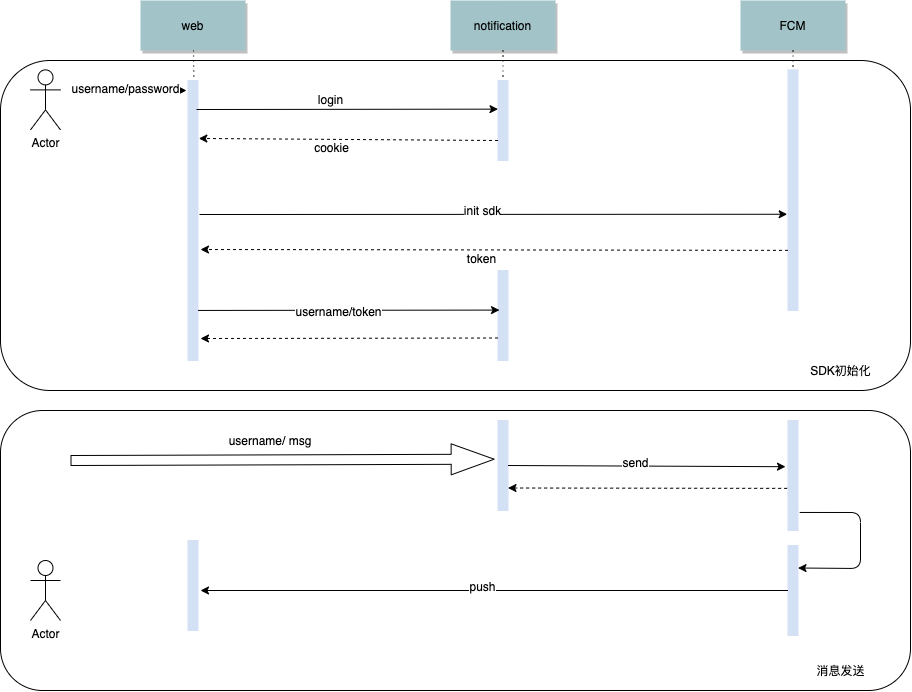

The diagram above was exported from draw.io. Its source (the exported page's mxGraphModel, read from the mxfile embedded in the PNG):
<mxGraphModel dx="1465" dy="588" grid="1" gridSize="10" guides="1" tooltips="1" connect="1" arrows="1" fold="1" page="0" pageScale="1.5" pageWidth="826" pageHeight="1169" background="none" math="0" shadow="0">
  <root>
    <mxCell id="0" />
    <mxCell id="1" parent="0" />
    <mxCell id="Cc6_lCBKDz0Ii3ahUk6b-84" value="" style="rounded=1;whiteSpace=wrap;html=1;hachureGap=4;pointerEvents=0;" vertex="1" parent="1">
      <mxGeometry x="-170" y="470" width="910" height="280" as="geometry" />
    </mxCell>
    <mxCell id="Cc6_lCBKDz0Ii3ahUk6b-82" value="" style="rounded=1;whiteSpace=wrap;html=1;hachureGap=4;pointerEvents=0;" vertex="1" parent="1">
      <mxGeometry x="-170" y="120" width="910" height="330" as="geometry" />
    </mxCell>
    <mxCell id="2" value="" style="fillColor=#D4E1F5;strokeColor=#D4E1F5;" parent="1" vertex="1">
      <mxGeometry x="17.5" y="140" width="10" height="280" as="geometry" />
    </mxCell>
    <mxCell id="4" value="web" style="shadow=1;fillColor=#A2C4C9;strokeColor=none" parent="1" vertex="1">
      <mxGeometry x="-30" y="60" width="105" height="50" as="geometry" />
    </mxCell>
    <mxCell id="6" value="" style="fillColor=#D4E1F5;strokeColor=#D4E1F5;" parent="1" vertex="1">
      <mxGeometry x="617.5" y="129.39" width="10" height="240.61" as="geometry" />
    </mxCell>
    <mxCell id="7" value="FCM" style="shadow=1;fillColor=#A2C4C9;strokeColor=none" parent="1" vertex="1">
      <mxGeometry x="570" y="60" width="105" height="50" as="geometry" />
    </mxCell>
    <mxCell id="33" value="" style="edgeStyle=elbowEdgeStyle;elbow=horizontal;endArrow=none;dashed=1;dashPattern=1 4;" parent="1" target="2" edge="1">
      <mxGeometry x="220.00000000000003" y="310" width="100" height="100" as="geometry">
        <mxPoint x="23" y="110" as="sourcePoint" />
        <mxPoint x="320" y="310" as="targetPoint" />
      </mxGeometry>
    </mxCell>
    <mxCell id="7FB2GzO1Z_dn5oPuoEvr-109" value="" style="edgeStyle=none;verticalLabelPosition=top;verticalAlign=bottom;labelPosition=left;align=right;" parent="1" edge="1">
      <mxGeometry x="-150" y="20" width="100" height="100" as="geometry">
        <mxPoint x="-90" y="150" as="sourcePoint" />
        <mxPoint x="16" y="150" as="targetPoint" />
        <mxPoint x="35" y="-10" as="offset" />
        <Array as="points" />
      </mxGeometry>
    </mxCell>
    <mxCell id="Cc6_lCBKDz0Ii3ahUk6b-38" value="username/password" style="edgeLabel;html=1;align=center;verticalAlign=middle;resizable=0;points=[];" vertex="1" connectable="0" parent="7FB2GzO1Z_dn5oPuoEvr-109">
      <mxGeometry relative="1" as="geometry">
        <mxPoint x="-9" y="-2" as="offset" />
      </mxGeometry>
    </mxCell>
    <mxCell id="MmMGZxTi2Xfp0VFn3nMu-79" value="notification" style="shadow=1;fillColor=#A2C4C9;strokeColor=none" parent="1" vertex="1">
      <mxGeometry x="280" y="60" width="105" height="50" as="geometry" />
    </mxCell>
    <mxCell id="MmMGZxTi2Xfp0VFn3nMu-83" value="Actor" style="shape=umlActor;verticalLabelPosition=bottom;verticalAlign=top;html=1;outlineConnect=0;" parent="1" vertex="1">
      <mxGeometry x="-140" y="129.39" width="30" height="60" as="geometry" />
    </mxCell>
    <mxCell id="MmMGZxTi2Xfp0VFn3nMu-125" value="" style="edgeStyle=none;verticalLabelPosition=top;verticalAlign=bottom;labelPosition=left;align=right;entryX=0;entryY=0.358;entryDx=0;entryDy=0;entryPerimeter=0;" parent="1" target="Cc6_lCBKDz0Ii3ahUk6b-39" edge="1">
      <mxGeometry x="10" width="100" height="100" as="geometry">
        <mxPoint x="26" y="169" as="sourcePoint" />
        <mxPoint x="350" y="170" as="targetPoint" />
        <mxPoint x="31" as="offset" />
        <Array as="points" />
      </mxGeometry>
    </mxCell>
    <mxCell id="Cc6_lCBKDz0Ii3ahUk6b-35" value="login" style="text;html=1;align=center;verticalAlign=middle;resizable=0;points=[];autosize=1;strokeColor=none;fillColor=none;" vertex="1" parent="1">
      <mxGeometry x="140" y="149.39" width="40" height="20" as="geometry" />
    </mxCell>
    <mxCell id="Cc6_lCBKDz0Ii3ahUk6b-39" value="" style="fillColor=#D4E1F5;strokeColor=#D4E1F5;" vertex="1" parent="1">
      <mxGeometry x="327.5" y="140" width="10" height="80" as="geometry" />
    </mxCell>
    <mxCell id="Cc6_lCBKDz0Ii3ahUk6b-40" value="" style="endArrow=classic;html=1;entryX=1.083;entryY=0.207;entryDx=0;entryDy=0;dashed=1;entryPerimeter=0;exitX=0;exitY=0.75;exitDx=0;exitDy=0;" edge="1" parent="1" source="Cc6_lCBKDz0Ii3ahUk6b-39" target="2">
      <mxGeometry width="50" height="50" relative="1" as="geometry">
        <mxPoint x="342.5000000000001" y="380.5399999999999" as="sourcePoint" />
        <mxPoint x="19.64" y="379.99999999999994" as="targetPoint" />
      </mxGeometry>
    </mxCell>
    <mxCell id="Cc6_lCBKDz0Ii3ahUk6b-42" value="cookie" style="edgeLabel;html=1;align=center;verticalAlign=middle;resizable=0;points=[];" vertex="1" connectable="0" parent="Cc6_lCBKDz0Ii3ahUk6b-40">
      <mxGeometry x="-0.0278" y="2" relative="1" as="geometry">
        <mxPoint x="-21" y="6" as="offset" />
      </mxGeometry>
    </mxCell>
    <mxCell id="Cc6_lCBKDz0Ii3ahUk6b-44" value="" style="edgeStyle=none;verticalLabelPosition=top;verticalAlign=bottom;labelPosition=left;align=right;entryX=-0.083;entryY=0.6;entryDx=0;entryDy=0;entryPerimeter=0;" edge="1" parent="1" target="6">
      <mxGeometry x="20" y="10" width="100" height="100" as="geometry">
        <mxPoint x="29" y="274" as="sourcePoint" />
        <mxPoint x="270" y="360" as="targetPoint" />
        <mxPoint x="31" as="offset" />
        <Array as="points" />
      </mxGeometry>
    </mxCell>
    <mxCell id="Cc6_lCBKDz0Ii3ahUk6b-45" value="init sdk" style="edgeLabel;html=1;align=center;verticalAlign=middle;resizable=0;points=[];" vertex="1" connectable="0" parent="Cc6_lCBKDz0Ii3ahUk6b-44">
      <mxGeometry relative="1" as="geometry">
        <mxPoint x="-12" y="-4" as="offset" />
      </mxGeometry>
    </mxCell>
    <mxCell id="Cc6_lCBKDz0Ii3ahUk6b-46" value="" style="endArrow=classic;html=1;dashed=1;exitX=0;exitY=0.75;exitDx=0;exitDy=0;" edge="1" parent="1" source="6">
      <mxGeometry width="50" height="50" relative="1" as="geometry">
        <mxPoint x="337.5" y="210" as="sourcePoint" />
        <mxPoint x="30" y="309" as="targetPoint" />
      </mxGeometry>
    </mxCell>
    <mxCell id="Cc6_lCBKDz0Ii3ahUk6b-47" value="token" style="edgeLabel;html=1;align=center;verticalAlign=middle;resizable=0;points=[];" vertex="1" connectable="0" parent="Cc6_lCBKDz0Ii3ahUk6b-46">
      <mxGeometry x="-0.0278" y="2" relative="1" as="geometry">
        <mxPoint x="-21" y="6" as="offset" />
      </mxGeometry>
    </mxCell>
    <mxCell id="Cc6_lCBKDz0Ii3ahUk6b-48" value="" style="fillColor=#D4E1F5;strokeColor=#D4E1F5;" vertex="1" parent="1">
      <mxGeometry x="327.5" y="330" width="10" height="90" as="geometry" />
    </mxCell>
    <mxCell id="Cc6_lCBKDz0Ii3ahUk6b-50" value="" style="edgeStyle=none;verticalLabelPosition=top;verticalAlign=bottom;labelPosition=left;align=right;entryX=0;entryY=0.358;entryDx=0;entryDy=0;entryPerimeter=0;" edge="1" parent="1">
      <mxGeometry x="11.5" y="200.94" width="100" height="100" as="geometry">
        <mxPoint x="27.5" y="369.94" as="sourcePoint" />
        <mxPoint x="329" y="369.5800000000001" as="targetPoint" />
        <mxPoint x="31" as="offset" />
        <Array as="points" />
      </mxGeometry>
    </mxCell>
    <mxCell id="Cc6_lCBKDz0Ii3ahUk6b-51" value="username/token" style="edgeLabel;html=1;align=center;verticalAlign=middle;resizable=0;points=[];" vertex="1" connectable="0" parent="Cc6_lCBKDz0Ii3ahUk6b-50">
      <mxGeometry relative="1" as="geometry">
        <mxPoint x="-11" y="1" as="offset" />
      </mxGeometry>
    </mxCell>
    <mxCell id="Cc6_lCBKDz0Ii3ahUk6b-57" value="" style="endArrow=classic;html=1;dashed=1;exitX=0;exitY=0.75;exitDx=0;exitDy=0;" edge="1" parent="1" source="Cc6_lCBKDz0Ii3ahUk6b-48">
      <mxGeometry width="50" height="50" relative="1" as="geometry">
        <mxPoint x="627.5" y="319.84749999999997" as="sourcePoint" />
        <mxPoint x="30" y="398" as="targetPoint" />
      </mxGeometry>
    </mxCell>
    <mxCell id="Cc6_lCBKDz0Ii3ahUk6b-61" value="" style="edgeStyle=elbowEdgeStyle;elbow=horizontal;endArrow=none;dashed=1;dashPattern=1 4;exitX=0.5;exitY=1;exitDx=0;exitDy=0;entryX=0.5;entryY=0;entryDx=0;entryDy=0;" edge="1" parent="1" source="MmMGZxTi2Xfp0VFn3nMu-79" target="Cc6_lCBKDz0Ii3ahUk6b-39">
      <mxGeometry x="230.00000000000003" y="320" width="100" height="100" as="geometry">
        <mxPoint x="33" y="120" as="sourcePoint" />
        <mxPoint x="33.333333333333485" y="150" as="targetPoint" />
      </mxGeometry>
    </mxCell>
    <mxCell id="Cc6_lCBKDz0Ii3ahUk6b-62" value="" style="edgeStyle=elbowEdgeStyle;elbow=horizontal;endArrow=none;dashed=1;dashPattern=1 4;exitX=0.5;exitY=1;exitDx=0;exitDy=0;entryX=0.5;entryY=0;entryDx=0;entryDy=0;" edge="1" parent="1" source="7" target="6">
      <mxGeometry x="240.00000000000003" y="330" width="100" height="100" as="geometry">
        <mxPoint x="342.5" y="120" as="sourcePoint" />
        <mxPoint x="342.5" y="150" as="targetPoint" />
      </mxGeometry>
    </mxCell>
    <mxCell id="Cc6_lCBKDz0Ii3ahUk6b-64" value="" style="fillColor=#D4E1F5;strokeColor=#D4E1F5;" vertex="1" parent="1">
      <mxGeometry x="17.5" y="600" width="10" height="90" as="geometry" />
    </mxCell>
    <mxCell id="Cc6_lCBKDz0Ii3ahUk6b-65" value="Actor" style="shape=umlActor;verticalLabelPosition=bottom;verticalAlign=top;html=1;outlineConnect=0;" vertex="1" parent="1">
      <mxGeometry x="-140" y="620" width="30" height="60" as="geometry" />
    </mxCell>
    <mxCell id="Cc6_lCBKDz0Ii3ahUk6b-66" value="" style="fillColor=#D4E1F5;strokeColor=#D4E1F5;" vertex="1" parent="1">
      <mxGeometry x="327.5" y="480" width="10" height="90" as="geometry" />
    </mxCell>
    <mxCell id="Cc6_lCBKDz0Ii3ahUk6b-67" value="" style="shape=flexArrow;endArrow=classic;html=1;startSize=14;endSize=14;sourcePerimeterSpacing=8;targetPerimeterSpacing=8;entryX=-0.333;entryY=0.43;entryDx=0;entryDy=0;entryPerimeter=0;" edge="1" parent="1" target="Cc6_lCBKDz0Ii3ahUk6b-66">
      <mxGeometry width="50" height="50" relative="1" as="geometry">
        <mxPoint x="-100" y="520" as="sourcePoint" />
        <mxPoint x="380" y="450" as="targetPoint" />
      </mxGeometry>
    </mxCell>
    <mxCell id="Cc6_lCBKDz0Ii3ahUk6b-68" value="username/ msg" style="text;html=1;strokeColor=none;fillColor=none;align=center;verticalAlign=middle;whiteSpace=wrap;rounded=0;hachureGap=4;pointerEvents=0;" vertex="1" parent="1">
      <mxGeometry x="50" y="490" width="100" height="20" as="geometry" />
    </mxCell>
    <mxCell id="Cc6_lCBKDz0Ii3ahUk6b-69" value="" style="fillColor=#D4E1F5;strokeColor=#D4E1F5;" vertex="1" parent="1">
      <mxGeometry x="617.5" y="480" width="10" height="110" as="geometry" />
    </mxCell>
    <mxCell id="Cc6_lCBKDz0Ii3ahUk6b-71" value="" style="edgeStyle=none;verticalLabelPosition=top;verticalAlign=bottom;labelPosition=left;align=right;entryX=-0.25;entryY=0.42;entryDx=0;entryDy=0;exitX=1;exitY=0.5;exitDx=0;exitDy=0;entryPerimeter=0;" edge="1" parent="1" source="Cc6_lCBKDz0Ii3ahUk6b-66" target="Cc6_lCBKDz0Ii3ahUk6b-69">
      <mxGeometry x="30" y="20" width="100" height="100" as="geometry">
        <mxPoint x="39" y="283.9999999999999" as="sourcePoint" />
        <mxPoint x="626.6700000000001" y="283.756" as="targetPoint" />
        <mxPoint x="31" as="offset" />
        <Array as="points" />
      </mxGeometry>
    </mxCell>
    <mxCell id="Cc6_lCBKDz0Ii3ahUk6b-72" value="send" style="edgeLabel;html=1;align=center;verticalAlign=middle;resizable=0;points=[];" vertex="1" connectable="0" parent="Cc6_lCBKDz0Ii3ahUk6b-71">
      <mxGeometry relative="1" as="geometry">
        <mxPoint x="-12" y="-4" as="offset" />
      </mxGeometry>
    </mxCell>
    <mxCell id="Cc6_lCBKDz0Ii3ahUk6b-73" value="" style="endArrow=classic;html=1;dashed=1;exitX=-0.083;exitY=0.617;exitDx=0;exitDy=0;entryX=1;entryY=0.75;entryDx=0;entryDy=0;exitPerimeter=0;" edge="1" parent="1" source="Cc6_lCBKDz0Ii3ahUk6b-69" target="Cc6_lCBKDz0Ii3ahUk6b-66">
      <mxGeometry width="50" height="50" relative="1" as="geometry">
        <mxPoint x="337.5" y="407.5" as="sourcePoint" />
        <mxPoint x="40" y="408.0000000000001" as="targetPoint" />
      </mxGeometry>
    </mxCell>
    <mxCell id="Cc6_lCBKDz0Ii3ahUk6b-74" value="" style="fillColor=#D4E1F5;strokeColor=#D4E1F5;" vertex="1" parent="1">
      <mxGeometry x="617.5" y="605" width="10" height="90" as="geometry" />
    </mxCell>
    <mxCell id="Cc6_lCBKDz0Ii3ahUk6b-76" value="" style="edgeStyle=none;verticalLabelPosition=top;verticalAlign=bottom;labelPosition=left;align=right;entryX=1;entryY=0.25;entryDx=0;entryDy=0;exitX=1.167;exitY=0.836;exitDx=0;exitDy=0;exitPerimeter=0;" edge="1" parent="1" source="Cc6_lCBKDz0Ii3ahUk6b-69" target="Cc6_lCBKDz0Ii3ahUk6b-74">
      <mxGeometry x="40" y="30" width="100" height="100" as="geometry">
        <mxPoint x="690" y="540" as="sourcePoint" />
        <mxPoint x="627.5" y="535" as="targetPoint" />
        <mxPoint x="31" as="offset" />
        <Array as="points">
          <mxPoint x="690" y="572" />
          <mxPoint x="690" y="628" />
        </Array>
      </mxGeometry>
    </mxCell>
    <mxCell id="Cc6_lCBKDz0Ii3ahUk6b-80" value="" style="edgeStyle=none;verticalLabelPosition=top;verticalAlign=bottom;labelPosition=left;align=right;exitX=0;exitY=0.5;exitDx=0;exitDy=0;" edge="1" parent="1" source="Cc6_lCBKDz0Ii3ahUk6b-74">
      <mxGeometry x="40" y="30" width="100" height="100" as="geometry">
        <mxPoint x="347.5" y="535" as="sourcePoint" />
        <mxPoint x="30" y="650" as="targetPoint" />
        <mxPoint x="31" as="offset" />
        <Array as="points" />
      </mxGeometry>
    </mxCell>
    <mxCell id="Cc6_lCBKDz0Ii3ahUk6b-81" value="push" style="edgeLabel;html=1;align=center;verticalAlign=middle;resizable=0;points=[];" vertex="1" connectable="0" parent="Cc6_lCBKDz0Ii3ahUk6b-80">
      <mxGeometry relative="1" as="geometry">
        <mxPoint x="-12" y="-4" as="offset" />
      </mxGeometry>
    </mxCell>
    <mxCell id="Cc6_lCBKDz0Ii3ahUk6b-83" value="SDK初始化" style="text;html=1;strokeColor=none;fillColor=none;align=center;verticalAlign=middle;whiteSpace=wrap;rounded=0;hachureGap=4;pointerEvents=0;" vertex="1" parent="1">
      <mxGeometry x="617.5" y="420" width="105" height="20" as="geometry" />
    </mxCell>
    <mxCell id="Cc6_lCBKDz0Ii3ahUk6b-85" value="消息发送" style="text;html=1;strokeColor=none;fillColor=none;align=center;verticalAlign=middle;whiteSpace=wrap;rounded=0;hachureGap=4;pointerEvents=0;" vertex="1" parent="1">
      <mxGeometry x="632.5" y="720" width="75" height="20" as="geometry" />
    </mxCell>
  </root>
</mxGraphModel>